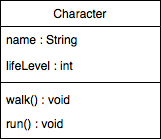

The diagram above was exported from draw.io. Its source (the exported page's mxGraphModel, read from the mxfile embedded in the PNG):
<mxGraphModel dx="946" dy="635" grid="1" gridSize="10" guides="1" tooltips="1" connect="1" arrows="1" fold="1" page="1" pageScale="1" pageWidth="827" pageHeight="1169" math="0" shadow="0">
  <root>
    <mxCell id="WIyWlLk6GJQsqaUBKTNV-0" />
    <mxCell id="WIyWlLk6GJQsqaUBKTNV-1" parent="WIyWlLk6GJQsqaUBKTNV-0" />
    <mxCell id="zkfFHV4jXpPFQw0GAbJ--0" value="Character" style="swimlane;fontStyle=0;align=center;verticalAlign=top;childLayout=stackLayout;horizontal=1;startSize=26;horizontalStack=0;resizeParent=1;resizeLast=0;collapsible=1;marginBottom=0;rounded=0;shadow=0;strokeWidth=1;" parent="WIyWlLk6GJQsqaUBKTNV-1" vertex="1">
      <mxGeometry x="220" y="120" width="160" height="138" as="geometry">
        <mxRectangle x="230" y="140" width="160" height="26" as="alternateBounds" />
      </mxGeometry>
    </mxCell>
    <mxCell id="zkfFHV4jXpPFQw0GAbJ--1" value="name : String" style="text;align=left;verticalAlign=top;spacingLeft=4;spacingRight=4;overflow=hidden;rotatable=0;points=[[0,0.5],[1,0.5]];portConstraint=eastwest;" parent="zkfFHV4jXpPFQw0GAbJ--0" vertex="1">
      <mxGeometry y="26" width="160" height="26" as="geometry" />
    </mxCell>
    <mxCell id="zkfFHV4jXpPFQw0GAbJ--2" value="lifeLevel : int" style="text;align=left;verticalAlign=top;spacingLeft=4;spacingRight=4;overflow=hidden;rotatable=0;points=[[0,0.5],[1,0.5]];portConstraint=eastwest;rounded=0;shadow=0;html=0;" parent="zkfFHV4jXpPFQw0GAbJ--0" vertex="1">
      <mxGeometry y="52" width="160" height="26" as="geometry" />
    </mxCell>
    <mxCell id="zkfFHV4jXpPFQw0GAbJ--4" value="" style="line;html=1;strokeWidth=1;align=left;verticalAlign=middle;spacingTop=-1;spacingLeft=3;spacingRight=3;rotatable=0;labelPosition=right;points=[];portConstraint=eastwest;" parent="zkfFHV4jXpPFQw0GAbJ--0" vertex="1">
      <mxGeometry y="78" width="160" height="8" as="geometry" />
    </mxCell>
    <mxCell id="zkfFHV4jXpPFQw0GAbJ--5" value="walk() : void" style="text;align=left;verticalAlign=top;spacingLeft=4;spacingRight=4;overflow=hidden;rotatable=0;points=[[0,0.5],[1,0.5]];portConstraint=eastwest;" parent="zkfFHV4jXpPFQw0GAbJ--0" vertex="1">
      <mxGeometry y="86" width="160" height="26" as="geometry" />
    </mxCell>
    <mxCell id="7P6Sayu7wYSpRMyaqzAh-0" value="run() : void" style="text;align=left;verticalAlign=top;spacingLeft=4;spacingRight=4;overflow=hidden;rotatable=0;points=[[0,0.5],[1,0.5]];portConstraint=eastwest;" vertex="1" parent="WIyWlLk6GJQsqaUBKTNV-1">
      <mxGeometry x="220" y="230" width="160" height="26" as="geometry" />
    </mxCell>
  </root>
</mxGraphModel>